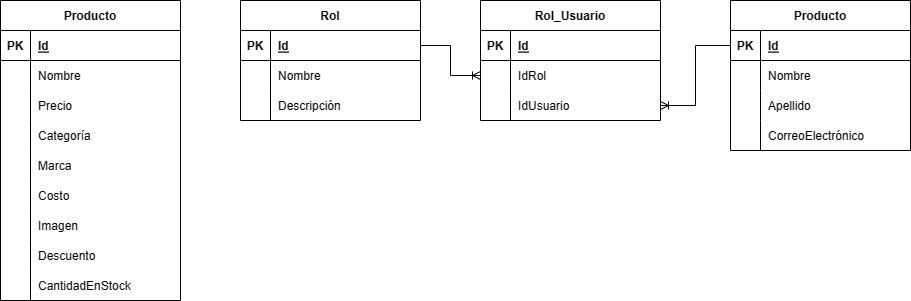

The diagram above was exported from draw.io. Its source (the exported page's mxGraphModel, read from the mxfile embedded in the PNG):
<mxGraphModel dx="1434" dy="834" grid="1" gridSize="10" guides="1" tooltips="1" connect="1" arrows="1" fold="1" page="1" pageScale="1" pageWidth="850" pageHeight="1100" math="0" shadow="0">
  <root>
    <mxCell id="0" />
    <mxCell id="1" parent="0" />
    <mxCell id="AwPhVXr1J-nOsB-c74cJ-1" value="Producto" style="shape=table;startSize=30;container=1;collapsible=1;childLayout=tableLayout;fixedRows=1;rowLines=0;fontStyle=1;align=center;resizeLast=1;" vertex="1" parent="1">
      <mxGeometry x="120" y="80" width="180" height="300" as="geometry" />
    </mxCell>
    <mxCell id="AwPhVXr1J-nOsB-c74cJ-2" value="" style="shape=tableRow;horizontal=0;startSize=0;swimlaneHead=0;swimlaneBody=0;fillColor=none;collapsible=0;dropTarget=0;points=[[0,0.5],[1,0.5]];portConstraint=eastwest;top=0;left=0;right=0;bottom=1;" vertex="1" parent="AwPhVXr1J-nOsB-c74cJ-1">
      <mxGeometry y="30" width="180" height="30" as="geometry" />
    </mxCell>
    <mxCell id="AwPhVXr1J-nOsB-c74cJ-3" value="PK" style="shape=partialRectangle;connectable=0;fillColor=none;top=0;left=0;bottom=0;right=0;fontStyle=1;overflow=hidden;" vertex="1" parent="AwPhVXr1J-nOsB-c74cJ-2">
      <mxGeometry width="30" height="30" as="geometry">
        <mxRectangle width="30" height="30" as="alternateBounds" />
      </mxGeometry>
    </mxCell>
    <mxCell id="AwPhVXr1J-nOsB-c74cJ-4" value="Id" style="shape=partialRectangle;connectable=0;fillColor=none;top=0;left=0;bottom=0;right=0;align=left;spacingLeft=6;fontStyle=5;overflow=hidden;" vertex="1" parent="AwPhVXr1J-nOsB-c74cJ-2">
      <mxGeometry x="30" width="150" height="30" as="geometry">
        <mxRectangle width="150" height="30" as="alternateBounds" />
      </mxGeometry>
    </mxCell>
    <mxCell id="AwPhVXr1J-nOsB-c74cJ-5" value="" style="shape=tableRow;horizontal=0;startSize=0;swimlaneHead=0;swimlaneBody=0;fillColor=none;collapsible=0;dropTarget=0;points=[[0,0.5],[1,0.5]];portConstraint=eastwest;top=0;left=0;right=0;bottom=0;" vertex="1" parent="AwPhVXr1J-nOsB-c74cJ-1">
      <mxGeometry y="60" width="180" height="30" as="geometry" />
    </mxCell>
    <mxCell id="AwPhVXr1J-nOsB-c74cJ-6" value="" style="shape=partialRectangle;connectable=0;fillColor=none;top=0;left=0;bottom=0;right=0;editable=1;overflow=hidden;" vertex="1" parent="AwPhVXr1J-nOsB-c74cJ-5">
      <mxGeometry width="30" height="30" as="geometry">
        <mxRectangle width="30" height="30" as="alternateBounds" />
      </mxGeometry>
    </mxCell>
    <mxCell id="AwPhVXr1J-nOsB-c74cJ-7" value="Nombre" style="shape=partialRectangle;connectable=0;fillColor=none;top=0;left=0;bottom=0;right=0;align=left;spacingLeft=6;overflow=hidden;" vertex="1" parent="AwPhVXr1J-nOsB-c74cJ-5">
      <mxGeometry x="30" width="150" height="30" as="geometry">
        <mxRectangle width="150" height="30" as="alternateBounds" />
      </mxGeometry>
    </mxCell>
    <mxCell id="AwPhVXr1J-nOsB-c74cJ-8" value="" style="shape=tableRow;horizontal=0;startSize=0;swimlaneHead=0;swimlaneBody=0;fillColor=none;collapsible=0;dropTarget=0;points=[[0,0.5],[1,0.5]];portConstraint=eastwest;top=0;left=0;right=0;bottom=0;" vertex="1" parent="AwPhVXr1J-nOsB-c74cJ-1">
      <mxGeometry y="90" width="180" height="30" as="geometry" />
    </mxCell>
    <mxCell id="AwPhVXr1J-nOsB-c74cJ-9" value="" style="shape=partialRectangle;connectable=0;fillColor=none;top=0;left=0;bottom=0;right=0;editable=1;overflow=hidden;" vertex="1" parent="AwPhVXr1J-nOsB-c74cJ-8">
      <mxGeometry width="30" height="30" as="geometry">
        <mxRectangle width="30" height="30" as="alternateBounds" />
      </mxGeometry>
    </mxCell>
    <mxCell id="AwPhVXr1J-nOsB-c74cJ-10" value="Precio" style="shape=partialRectangle;connectable=0;fillColor=none;top=0;left=0;bottom=0;right=0;align=left;spacingLeft=6;overflow=hidden;" vertex="1" parent="AwPhVXr1J-nOsB-c74cJ-8">
      <mxGeometry x="30" width="150" height="30" as="geometry">
        <mxRectangle width="150" height="30" as="alternateBounds" />
      </mxGeometry>
    </mxCell>
    <mxCell id="AwPhVXr1J-nOsB-c74cJ-11" value="" style="shape=tableRow;horizontal=0;startSize=0;swimlaneHead=0;swimlaneBody=0;fillColor=none;collapsible=0;dropTarget=0;points=[[0,0.5],[1,0.5]];portConstraint=eastwest;top=0;left=0;right=0;bottom=0;" vertex="1" parent="AwPhVXr1J-nOsB-c74cJ-1">
      <mxGeometry y="120" width="180" height="30" as="geometry" />
    </mxCell>
    <mxCell id="AwPhVXr1J-nOsB-c74cJ-12" value="" style="shape=partialRectangle;connectable=0;fillColor=none;top=0;left=0;bottom=0;right=0;editable=1;overflow=hidden;" vertex="1" parent="AwPhVXr1J-nOsB-c74cJ-11">
      <mxGeometry width="30" height="30" as="geometry">
        <mxRectangle width="30" height="30" as="alternateBounds" />
      </mxGeometry>
    </mxCell>
    <mxCell id="AwPhVXr1J-nOsB-c74cJ-13" value="Categoría" style="shape=partialRectangle;connectable=0;fillColor=none;top=0;left=0;bottom=0;right=0;align=left;spacingLeft=6;overflow=hidden;" vertex="1" parent="AwPhVXr1J-nOsB-c74cJ-11">
      <mxGeometry x="30" width="150" height="30" as="geometry">
        <mxRectangle width="150" height="30" as="alternateBounds" />
      </mxGeometry>
    </mxCell>
    <mxCell id="AwPhVXr1J-nOsB-c74cJ-14" style="shape=tableRow;horizontal=0;startSize=0;swimlaneHead=0;swimlaneBody=0;fillColor=none;collapsible=0;dropTarget=0;points=[[0,0.5],[1,0.5]];portConstraint=eastwest;top=0;left=0;right=0;bottom=0;" vertex="1" parent="AwPhVXr1J-nOsB-c74cJ-1">
      <mxGeometry y="150" width="180" height="30" as="geometry" />
    </mxCell>
    <mxCell id="AwPhVXr1J-nOsB-c74cJ-15" style="shape=partialRectangle;connectable=0;fillColor=none;top=0;left=0;bottom=0;right=0;editable=1;overflow=hidden;" vertex="1" parent="AwPhVXr1J-nOsB-c74cJ-14">
      <mxGeometry width="30" height="30" as="geometry">
        <mxRectangle width="30" height="30" as="alternateBounds" />
      </mxGeometry>
    </mxCell>
    <mxCell id="AwPhVXr1J-nOsB-c74cJ-16" value="Marca" style="shape=partialRectangle;connectable=0;fillColor=none;top=0;left=0;bottom=0;right=0;align=left;spacingLeft=6;overflow=hidden;" vertex="1" parent="AwPhVXr1J-nOsB-c74cJ-14">
      <mxGeometry x="30" width="150" height="30" as="geometry">
        <mxRectangle width="150" height="30" as="alternateBounds" />
      </mxGeometry>
    </mxCell>
    <mxCell id="AwPhVXr1J-nOsB-c74cJ-17" style="shape=tableRow;horizontal=0;startSize=0;swimlaneHead=0;swimlaneBody=0;fillColor=none;collapsible=0;dropTarget=0;points=[[0,0.5],[1,0.5]];portConstraint=eastwest;top=0;left=0;right=0;bottom=0;" vertex="1" parent="AwPhVXr1J-nOsB-c74cJ-1">
      <mxGeometry y="180" width="180" height="30" as="geometry" />
    </mxCell>
    <mxCell id="AwPhVXr1J-nOsB-c74cJ-18" style="shape=partialRectangle;connectable=0;fillColor=none;top=0;left=0;bottom=0;right=0;editable=1;overflow=hidden;" vertex="1" parent="AwPhVXr1J-nOsB-c74cJ-17">
      <mxGeometry width="30" height="30" as="geometry">
        <mxRectangle width="30" height="30" as="alternateBounds" />
      </mxGeometry>
    </mxCell>
    <mxCell id="AwPhVXr1J-nOsB-c74cJ-19" value="Costo" style="shape=partialRectangle;connectable=0;fillColor=none;top=0;left=0;bottom=0;right=0;align=left;spacingLeft=6;overflow=hidden;" vertex="1" parent="AwPhVXr1J-nOsB-c74cJ-17">
      <mxGeometry x="30" width="150" height="30" as="geometry">
        <mxRectangle width="150" height="30" as="alternateBounds" />
      </mxGeometry>
    </mxCell>
    <mxCell id="AwPhVXr1J-nOsB-c74cJ-20" style="shape=tableRow;horizontal=0;startSize=0;swimlaneHead=0;swimlaneBody=0;fillColor=none;collapsible=0;dropTarget=0;points=[[0,0.5],[1,0.5]];portConstraint=eastwest;top=0;left=0;right=0;bottom=0;" vertex="1" parent="AwPhVXr1J-nOsB-c74cJ-1">
      <mxGeometry y="210" width="180" height="30" as="geometry" />
    </mxCell>
    <mxCell id="AwPhVXr1J-nOsB-c74cJ-21" style="shape=partialRectangle;connectable=0;fillColor=none;top=0;left=0;bottom=0;right=0;editable=1;overflow=hidden;" vertex="1" parent="AwPhVXr1J-nOsB-c74cJ-20">
      <mxGeometry width="30" height="30" as="geometry">
        <mxRectangle width="30" height="30" as="alternateBounds" />
      </mxGeometry>
    </mxCell>
    <mxCell id="AwPhVXr1J-nOsB-c74cJ-22" value="Imagen" style="shape=partialRectangle;connectable=0;fillColor=none;top=0;left=0;bottom=0;right=0;align=left;spacingLeft=6;overflow=hidden;" vertex="1" parent="AwPhVXr1J-nOsB-c74cJ-20">
      <mxGeometry x="30" width="150" height="30" as="geometry">
        <mxRectangle width="150" height="30" as="alternateBounds" />
      </mxGeometry>
    </mxCell>
    <mxCell id="AwPhVXr1J-nOsB-c74cJ-23" style="shape=tableRow;horizontal=0;startSize=0;swimlaneHead=0;swimlaneBody=0;fillColor=none;collapsible=0;dropTarget=0;points=[[0,0.5],[1,0.5]];portConstraint=eastwest;top=0;left=0;right=0;bottom=0;" vertex="1" parent="AwPhVXr1J-nOsB-c74cJ-1">
      <mxGeometry y="240" width="180" height="30" as="geometry" />
    </mxCell>
    <mxCell id="AwPhVXr1J-nOsB-c74cJ-24" style="shape=partialRectangle;connectable=0;fillColor=none;top=0;left=0;bottom=0;right=0;editable=1;overflow=hidden;" vertex="1" parent="AwPhVXr1J-nOsB-c74cJ-23">
      <mxGeometry width="30" height="30" as="geometry">
        <mxRectangle width="30" height="30" as="alternateBounds" />
      </mxGeometry>
    </mxCell>
    <mxCell id="AwPhVXr1J-nOsB-c74cJ-25" value="Descuento" style="shape=partialRectangle;connectable=0;fillColor=none;top=0;left=0;bottom=0;right=0;align=left;spacingLeft=6;overflow=hidden;" vertex="1" parent="AwPhVXr1J-nOsB-c74cJ-23">
      <mxGeometry x="30" width="150" height="30" as="geometry">
        <mxRectangle width="150" height="30" as="alternateBounds" />
      </mxGeometry>
    </mxCell>
    <mxCell id="AwPhVXr1J-nOsB-c74cJ-26" style="shape=tableRow;horizontal=0;startSize=0;swimlaneHead=0;swimlaneBody=0;fillColor=none;collapsible=0;dropTarget=0;points=[[0,0.5],[1,0.5]];portConstraint=eastwest;top=0;left=0;right=0;bottom=0;" vertex="1" parent="AwPhVXr1J-nOsB-c74cJ-1">
      <mxGeometry y="270" width="180" height="30" as="geometry" />
    </mxCell>
    <mxCell id="AwPhVXr1J-nOsB-c74cJ-27" style="shape=partialRectangle;connectable=0;fillColor=none;top=0;left=0;bottom=0;right=0;editable=1;overflow=hidden;" vertex="1" parent="AwPhVXr1J-nOsB-c74cJ-26">
      <mxGeometry width="30" height="30" as="geometry">
        <mxRectangle width="30" height="30" as="alternateBounds" />
      </mxGeometry>
    </mxCell>
    <mxCell id="AwPhVXr1J-nOsB-c74cJ-28" value="CantidadEnStock" style="shape=partialRectangle;connectable=0;fillColor=none;top=0;left=0;bottom=0;right=0;align=left;spacingLeft=6;overflow=hidden;" vertex="1" parent="AwPhVXr1J-nOsB-c74cJ-26">
      <mxGeometry x="30" width="150" height="30" as="geometry">
        <mxRectangle width="150" height="30" as="alternateBounds" />
      </mxGeometry>
    </mxCell>
    <mxCell id="AwPhVXr1J-nOsB-c74cJ-29" value="Rol" style="shape=table;startSize=30;container=1;collapsible=1;childLayout=tableLayout;fixedRows=1;rowLines=0;fontStyle=1;align=center;resizeLast=1;" vertex="1" parent="1">
      <mxGeometry x="360" y="80" width="180" height="120" as="geometry" />
    </mxCell>
    <mxCell id="AwPhVXr1J-nOsB-c74cJ-30" value="" style="shape=tableRow;horizontal=0;startSize=0;swimlaneHead=0;swimlaneBody=0;fillColor=none;collapsible=0;dropTarget=0;points=[[0,0.5],[1,0.5]];portConstraint=eastwest;top=0;left=0;right=0;bottom=1;" vertex="1" parent="AwPhVXr1J-nOsB-c74cJ-29">
      <mxGeometry y="30" width="180" height="30" as="geometry" />
    </mxCell>
    <mxCell id="AwPhVXr1J-nOsB-c74cJ-31" value="PK" style="shape=partialRectangle;connectable=0;fillColor=none;top=0;left=0;bottom=0;right=0;fontStyle=1;overflow=hidden;" vertex="1" parent="AwPhVXr1J-nOsB-c74cJ-30">
      <mxGeometry width="30" height="30" as="geometry">
        <mxRectangle width="30" height="30" as="alternateBounds" />
      </mxGeometry>
    </mxCell>
    <mxCell id="AwPhVXr1J-nOsB-c74cJ-32" value="Id" style="shape=partialRectangle;connectable=0;fillColor=none;top=0;left=0;bottom=0;right=0;align=left;spacingLeft=6;fontStyle=5;overflow=hidden;" vertex="1" parent="AwPhVXr1J-nOsB-c74cJ-30">
      <mxGeometry x="30" width="150" height="30" as="geometry">
        <mxRectangle width="150" height="30" as="alternateBounds" />
      </mxGeometry>
    </mxCell>
    <mxCell id="AwPhVXr1J-nOsB-c74cJ-33" value="" style="shape=tableRow;horizontal=0;startSize=0;swimlaneHead=0;swimlaneBody=0;fillColor=none;collapsible=0;dropTarget=0;points=[[0,0.5],[1,0.5]];portConstraint=eastwest;top=0;left=0;right=0;bottom=0;" vertex="1" parent="AwPhVXr1J-nOsB-c74cJ-29">
      <mxGeometry y="60" width="180" height="30" as="geometry" />
    </mxCell>
    <mxCell id="AwPhVXr1J-nOsB-c74cJ-34" value="" style="shape=partialRectangle;connectable=0;fillColor=none;top=0;left=0;bottom=0;right=0;editable=1;overflow=hidden;" vertex="1" parent="AwPhVXr1J-nOsB-c74cJ-33">
      <mxGeometry width="30" height="30" as="geometry">
        <mxRectangle width="30" height="30" as="alternateBounds" />
      </mxGeometry>
    </mxCell>
    <mxCell id="AwPhVXr1J-nOsB-c74cJ-35" value="Nombre" style="shape=partialRectangle;connectable=0;fillColor=none;top=0;left=0;bottom=0;right=0;align=left;spacingLeft=6;overflow=hidden;" vertex="1" parent="AwPhVXr1J-nOsB-c74cJ-33">
      <mxGeometry x="30" width="150" height="30" as="geometry">
        <mxRectangle width="150" height="30" as="alternateBounds" />
      </mxGeometry>
    </mxCell>
    <mxCell id="AwPhVXr1J-nOsB-c74cJ-36" value="" style="shape=tableRow;horizontal=0;startSize=0;swimlaneHead=0;swimlaneBody=0;fillColor=none;collapsible=0;dropTarget=0;points=[[0,0.5],[1,0.5]];portConstraint=eastwest;top=0;left=0;right=0;bottom=0;" vertex="1" parent="AwPhVXr1J-nOsB-c74cJ-29">
      <mxGeometry y="90" width="180" height="30" as="geometry" />
    </mxCell>
    <mxCell id="AwPhVXr1J-nOsB-c74cJ-37" value="" style="shape=partialRectangle;connectable=0;fillColor=none;top=0;left=0;bottom=0;right=0;editable=1;overflow=hidden;" vertex="1" parent="AwPhVXr1J-nOsB-c74cJ-36">
      <mxGeometry width="30" height="30" as="geometry">
        <mxRectangle width="30" height="30" as="alternateBounds" />
      </mxGeometry>
    </mxCell>
    <mxCell id="AwPhVXr1J-nOsB-c74cJ-38" value="Descripción" style="shape=partialRectangle;connectable=0;fillColor=none;top=0;left=0;bottom=0;right=0;align=left;spacingLeft=6;overflow=hidden;" vertex="1" parent="AwPhVXr1J-nOsB-c74cJ-36">
      <mxGeometry x="30" width="150" height="30" as="geometry">
        <mxRectangle width="150" height="30" as="alternateBounds" />
      </mxGeometry>
    </mxCell>
    <mxCell id="AwPhVXr1J-nOsB-c74cJ-42" value="Rol_Usuario" style="shape=table;startSize=30;container=1;collapsible=1;childLayout=tableLayout;fixedRows=1;rowLines=0;fontStyle=1;align=center;resizeLast=1;" vertex="1" parent="1">
      <mxGeometry x="600" y="80" width="180" height="120" as="geometry" />
    </mxCell>
    <mxCell id="AwPhVXr1J-nOsB-c74cJ-43" value="" style="shape=tableRow;horizontal=0;startSize=0;swimlaneHead=0;swimlaneBody=0;fillColor=none;collapsible=0;dropTarget=0;points=[[0,0.5],[1,0.5]];portConstraint=eastwest;top=0;left=0;right=0;bottom=1;" vertex="1" parent="AwPhVXr1J-nOsB-c74cJ-42">
      <mxGeometry y="30" width="180" height="30" as="geometry" />
    </mxCell>
    <mxCell id="AwPhVXr1J-nOsB-c74cJ-44" value="PK" style="shape=partialRectangle;connectable=0;fillColor=none;top=0;left=0;bottom=0;right=0;fontStyle=1;overflow=hidden;" vertex="1" parent="AwPhVXr1J-nOsB-c74cJ-43">
      <mxGeometry width="30" height="30" as="geometry">
        <mxRectangle width="30" height="30" as="alternateBounds" />
      </mxGeometry>
    </mxCell>
    <mxCell id="AwPhVXr1J-nOsB-c74cJ-45" value="Id" style="shape=partialRectangle;connectable=0;fillColor=none;top=0;left=0;bottom=0;right=0;align=left;spacingLeft=6;fontStyle=5;overflow=hidden;" vertex="1" parent="AwPhVXr1J-nOsB-c74cJ-43">
      <mxGeometry x="30" width="150" height="30" as="geometry">
        <mxRectangle width="150" height="30" as="alternateBounds" />
      </mxGeometry>
    </mxCell>
    <mxCell id="AwPhVXr1J-nOsB-c74cJ-46" value="" style="shape=tableRow;horizontal=0;startSize=0;swimlaneHead=0;swimlaneBody=0;fillColor=none;collapsible=0;dropTarget=0;points=[[0,0.5],[1,0.5]];portConstraint=eastwest;top=0;left=0;right=0;bottom=0;" vertex="1" parent="AwPhVXr1J-nOsB-c74cJ-42">
      <mxGeometry y="60" width="180" height="30" as="geometry" />
    </mxCell>
    <mxCell id="AwPhVXr1J-nOsB-c74cJ-47" value="" style="shape=partialRectangle;connectable=0;fillColor=none;top=0;left=0;bottom=0;right=0;editable=1;overflow=hidden;" vertex="1" parent="AwPhVXr1J-nOsB-c74cJ-46">
      <mxGeometry width="30" height="30" as="geometry">
        <mxRectangle width="30" height="30" as="alternateBounds" />
      </mxGeometry>
    </mxCell>
    <mxCell id="AwPhVXr1J-nOsB-c74cJ-48" value="IdRol" style="shape=partialRectangle;connectable=0;fillColor=none;top=0;left=0;bottom=0;right=0;align=left;spacingLeft=6;overflow=hidden;" vertex="1" parent="AwPhVXr1J-nOsB-c74cJ-46">
      <mxGeometry x="30" width="150" height="30" as="geometry">
        <mxRectangle width="150" height="30" as="alternateBounds" />
      </mxGeometry>
    </mxCell>
    <mxCell id="AwPhVXr1J-nOsB-c74cJ-49" value="" style="shape=tableRow;horizontal=0;startSize=0;swimlaneHead=0;swimlaneBody=0;fillColor=none;collapsible=0;dropTarget=0;points=[[0,0.5],[1,0.5]];portConstraint=eastwest;top=0;left=0;right=0;bottom=0;" vertex="1" parent="AwPhVXr1J-nOsB-c74cJ-42">
      <mxGeometry y="90" width="180" height="30" as="geometry" />
    </mxCell>
    <mxCell id="AwPhVXr1J-nOsB-c74cJ-50" value="" style="shape=partialRectangle;connectable=0;fillColor=none;top=0;left=0;bottom=0;right=0;editable=1;overflow=hidden;" vertex="1" parent="AwPhVXr1J-nOsB-c74cJ-49">
      <mxGeometry width="30" height="30" as="geometry">
        <mxRectangle width="30" height="30" as="alternateBounds" />
      </mxGeometry>
    </mxCell>
    <mxCell id="AwPhVXr1J-nOsB-c74cJ-51" value="IdUsuario" style="shape=partialRectangle;connectable=0;fillColor=none;top=0;left=0;bottom=0;right=0;align=left;spacingLeft=6;overflow=hidden;" vertex="1" parent="AwPhVXr1J-nOsB-c74cJ-49">
      <mxGeometry x="30" width="150" height="30" as="geometry">
        <mxRectangle width="150" height="30" as="alternateBounds" />
      </mxGeometry>
    </mxCell>
    <mxCell id="AwPhVXr1J-nOsB-c74cJ-52" style="edgeStyle=orthogonalEdgeStyle;rounded=0;orthogonalLoop=1;jettySize=auto;html=1;endArrow=ERoneToMany;endFill=0;" edge="1" parent="1" source="AwPhVXr1J-nOsB-c74cJ-30" target="AwPhVXr1J-nOsB-c74cJ-46">
      <mxGeometry relative="1" as="geometry" />
    </mxCell>
    <mxCell id="AwPhVXr1J-nOsB-c74cJ-66" value="Producto" style="shape=table;startSize=30;container=1;collapsible=1;childLayout=tableLayout;fixedRows=1;rowLines=0;fontStyle=1;align=center;resizeLast=1;" vertex="1" parent="1">
      <mxGeometry x="850" y="80" width="180" height="150" as="geometry" />
    </mxCell>
    <mxCell id="AwPhVXr1J-nOsB-c74cJ-67" value="" style="shape=tableRow;horizontal=0;startSize=0;swimlaneHead=0;swimlaneBody=0;fillColor=none;collapsible=0;dropTarget=0;points=[[0,0.5],[1,0.5]];portConstraint=eastwest;top=0;left=0;right=0;bottom=1;" vertex="1" parent="AwPhVXr1J-nOsB-c74cJ-66">
      <mxGeometry y="30" width="180" height="30" as="geometry" />
    </mxCell>
    <mxCell id="AwPhVXr1J-nOsB-c74cJ-68" value="PK" style="shape=partialRectangle;connectable=0;fillColor=none;top=0;left=0;bottom=0;right=0;fontStyle=1;overflow=hidden;" vertex="1" parent="AwPhVXr1J-nOsB-c74cJ-67">
      <mxGeometry width="30" height="30" as="geometry">
        <mxRectangle width="30" height="30" as="alternateBounds" />
      </mxGeometry>
    </mxCell>
    <mxCell id="AwPhVXr1J-nOsB-c74cJ-69" value="Id" style="shape=partialRectangle;connectable=0;fillColor=none;top=0;left=0;bottom=0;right=0;align=left;spacingLeft=6;fontStyle=5;overflow=hidden;" vertex="1" parent="AwPhVXr1J-nOsB-c74cJ-67">
      <mxGeometry x="30" width="150" height="30" as="geometry">
        <mxRectangle width="150" height="30" as="alternateBounds" />
      </mxGeometry>
    </mxCell>
    <mxCell id="AwPhVXr1J-nOsB-c74cJ-70" value="" style="shape=tableRow;horizontal=0;startSize=0;swimlaneHead=0;swimlaneBody=0;fillColor=none;collapsible=0;dropTarget=0;points=[[0,0.5],[1,0.5]];portConstraint=eastwest;top=0;left=0;right=0;bottom=0;" vertex="1" parent="AwPhVXr1J-nOsB-c74cJ-66">
      <mxGeometry y="60" width="180" height="30" as="geometry" />
    </mxCell>
    <mxCell id="AwPhVXr1J-nOsB-c74cJ-71" value="" style="shape=partialRectangle;connectable=0;fillColor=none;top=0;left=0;bottom=0;right=0;editable=1;overflow=hidden;" vertex="1" parent="AwPhVXr1J-nOsB-c74cJ-70">
      <mxGeometry width="30" height="30" as="geometry">
        <mxRectangle width="30" height="30" as="alternateBounds" />
      </mxGeometry>
    </mxCell>
    <mxCell id="AwPhVXr1J-nOsB-c74cJ-72" value="Nombre" style="shape=partialRectangle;connectable=0;fillColor=none;top=0;left=0;bottom=0;right=0;align=left;spacingLeft=6;overflow=hidden;" vertex="1" parent="AwPhVXr1J-nOsB-c74cJ-70">
      <mxGeometry x="30" width="150" height="30" as="geometry">
        <mxRectangle width="150" height="30" as="alternateBounds" />
      </mxGeometry>
    </mxCell>
    <mxCell id="AwPhVXr1J-nOsB-c74cJ-73" value="" style="shape=tableRow;horizontal=0;startSize=0;swimlaneHead=0;swimlaneBody=0;fillColor=none;collapsible=0;dropTarget=0;points=[[0,0.5],[1,0.5]];portConstraint=eastwest;top=0;left=0;right=0;bottom=0;" vertex="1" parent="AwPhVXr1J-nOsB-c74cJ-66">
      <mxGeometry y="90" width="180" height="30" as="geometry" />
    </mxCell>
    <mxCell id="AwPhVXr1J-nOsB-c74cJ-74" value="" style="shape=partialRectangle;connectable=0;fillColor=none;top=0;left=0;bottom=0;right=0;editable=1;overflow=hidden;" vertex="1" parent="AwPhVXr1J-nOsB-c74cJ-73">
      <mxGeometry width="30" height="30" as="geometry">
        <mxRectangle width="30" height="30" as="alternateBounds" />
      </mxGeometry>
    </mxCell>
    <mxCell id="AwPhVXr1J-nOsB-c74cJ-75" value="Apellido" style="shape=partialRectangle;connectable=0;fillColor=none;top=0;left=0;bottom=0;right=0;align=left;spacingLeft=6;overflow=hidden;" vertex="1" parent="AwPhVXr1J-nOsB-c74cJ-73">
      <mxGeometry x="30" width="150" height="30" as="geometry">
        <mxRectangle width="150" height="30" as="alternateBounds" />
      </mxGeometry>
    </mxCell>
    <mxCell id="AwPhVXr1J-nOsB-c74cJ-76" value="" style="shape=tableRow;horizontal=0;startSize=0;swimlaneHead=0;swimlaneBody=0;fillColor=none;collapsible=0;dropTarget=0;points=[[0,0.5],[1,0.5]];portConstraint=eastwest;top=0;left=0;right=0;bottom=0;" vertex="1" parent="AwPhVXr1J-nOsB-c74cJ-66">
      <mxGeometry y="120" width="180" height="30" as="geometry" />
    </mxCell>
    <mxCell id="AwPhVXr1J-nOsB-c74cJ-77" value="" style="shape=partialRectangle;connectable=0;fillColor=none;top=0;left=0;bottom=0;right=0;editable=1;overflow=hidden;" vertex="1" parent="AwPhVXr1J-nOsB-c74cJ-76">
      <mxGeometry width="30" height="30" as="geometry">
        <mxRectangle width="30" height="30" as="alternateBounds" />
      </mxGeometry>
    </mxCell>
    <mxCell id="AwPhVXr1J-nOsB-c74cJ-78" value="CorreoElectrónico" style="shape=partialRectangle;connectable=0;fillColor=none;top=0;left=0;bottom=0;right=0;align=left;spacingLeft=6;overflow=hidden;" vertex="1" parent="AwPhVXr1J-nOsB-c74cJ-76">
      <mxGeometry x="30" width="150" height="30" as="geometry">
        <mxRectangle width="150" height="30" as="alternateBounds" />
      </mxGeometry>
    </mxCell>
    <mxCell id="AwPhVXr1J-nOsB-c74cJ-94" style="edgeStyle=orthogonalEdgeStyle;rounded=0;orthogonalLoop=1;jettySize=auto;html=1;endArrow=ERoneToMany;endFill=0;" edge="1" parent="1" source="AwPhVXr1J-nOsB-c74cJ-67" target="AwPhVXr1J-nOsB-c74cJ-49">
      <mxGeometry relative="1" as="geometry" />
    </mxCell>
  </root>
</mxGraphModel>